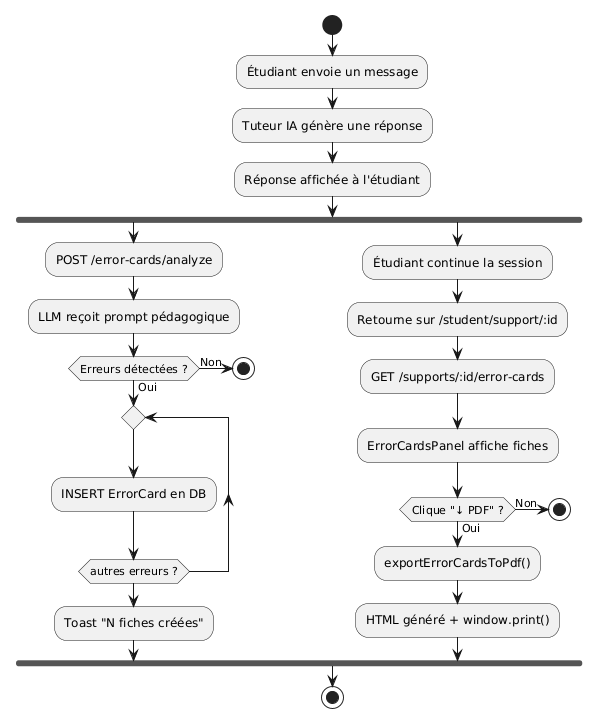

The diagram above was rendered by PlantUML. Its source (embedded in the PNG):
@startuml
start

:Étudiant envoie un message;
:Tuteur IA génère une réponse;
:Réponse affichée à l'étudiant;

fork
  :POST /error-cards/analyze;
  :LLM reçoit prompt pédagogique;
  if (Erreurs détectées ?) then (Oui)
    repeat
      :INSERT ErrorCard en DB;
    repeat while (autres erreurs ?)
    :Toast "N fiches créées";
  else (Non)
    stop
  endif
fork again
  :Étudiant continue la session;
  :Retourne sur /student/support/:id;
  :GET /supports/:id/error-cards;
  :ErrorCardsPanel affiche fiches;
  if (Clique "↓ PDF" ?) then (Oui)
    :exportErrorCardsToPdf();
    :HTML généré + window.print();
  else (Non)
    stop
  endif
end fork

stop
@enduml